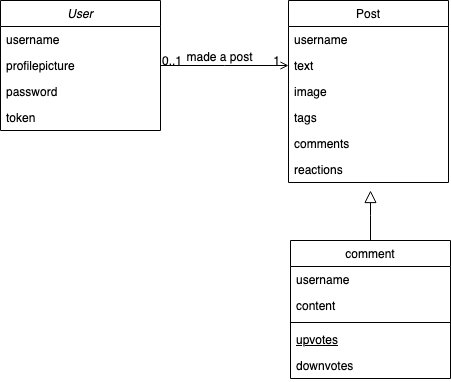

The diagram above was exported from draw.io. Its source (the exported page's mxGraphModel, read from the mxfile embedded in the PNG):
<mxGraphModel dx="794" dy="417" grid="1" gridSize="10" guides="1" tooltips="1" connect="1" arrows="1" fold="1" page="1" pageScale="1" pageWidth="827" pageHeight="1169" math="0" shadow="0">
  <root>
    <mxCell id="WIyWlLk6GJQsqaUBKTNV-0" />
    <mxCell id="WIyWlLk6GJQsqaUBKTNV-1" parent="WIyWlLk6GJQsqaUBKTNV-0" />
    <mxCell id="zkfFHV4jXpPFQw0GAbJ--0" value="User" style="swimlane;fontStyle=2;align=center;verticalAlign=top;childLayout=stackLayout;horizontal=1;startSize=26;horizontalStack=0;resizeParent=1;resizeLast=0;collapsible=1;marginBottom=0;rounded=0;shadow=0;strokeWidth=1;" parent="WIyWlLk6GJQsqaUBKTNV-1" vertex="1">
      <mxGeometry x="220" y="120" width="160" height="130" as="geometry">
        <mxRectangle x="230" y="140" width="160" height="26" as="alternateBounds" />
      </mxGeometry>
    </mxCell>
    <mxCell id="zkfFHV4jXpPFQw0GAbJ--1" value="username" style="text;align=left;verticalAlign=top;spacingLeft=4;spacingRight=4;overflow=hidden;rotatable=0;points=[[0,0.5],[1,0.5]];portConstraint=eastwest;" parent="zkfFHV4jXpPFQw0GAbJ--0" vertex="1">
      <mxGeometry y="26" width="160" height="26" as="geometry" />
    </mxCell>
    <mxCell id="zkfFHV4jXpPFQw0GAbJ--2" value="profilepicture" style="text;align=left;verticalAlign=top;spacingLeft=4;spacingRight=4;overflow=hidden;rotatable=0;points=[[0,0.5],[1,0.5]];portConstraint=eastwest;rounded=0;shadow=0;html=0;" parent="zkfFHV4jXpPFQw0GAbJ--0" vertex="1">
      <mxGeometry y="52" width="160" height="26" as="geometry" />
    </mxCell>
    <mxCell id="zkfFHV4jXpPFQw0GAbJ--3" value="password" style="text;align=left;verticalAlign=top;spacingLeft=4;spacingRight=4;overflow=hidden;rotatable=0;points=[[0,0.5],[1,0.5]];portConstraint=eastwest;rounded=0;shadow=0;html=0;" parent="zkfFHV4jXpPFQw0GAbJ--0" vertex="1">
      <mxGeometry y="78" width="160" height="26" as="geometry" />
    </mxCell>
    <mxCell id="53hQxJI8ujjuEfkmO3Vo-1" value="token" style="text;align=left;verticalAlign=top;spacingLeft=4;spacingRight=4;overflow=hidden;rotatable=0;points=[[0,0.5],[1,0.5]];portConstraint=eastwest;rounded=0;shadow=0;html=0;" vertex="1" parent="zkfFHV4jXpPFQw0GAbJ--0">
      <mxGeometry y="104" width="160" height="26" as="geometry" />
    </mxCell>
    <mxCell id="zkfFHV4jXpPFQw0GAbJ--6" value="comment" style="swimlane;fontStyle=0;align=center;verticalAlign=top;childLayout=stackLayout;horizontal=1;startSize=26;horizontalStack=0;resizeParent=1;resizeLast=0;collapsible=1;marginBottom=0;rounded=0;shadow=0;strokeWidth=1;" parent="WIyWlLk6GJQsqaUBKTNV-1" vertex="1">
      <mxGeometry x="510" y="360" width="160" height="138" as="geometry">
        <mxRectangle x="130" y="380" width="160" height="26" as="alternateBounds" />
      </mxGeometry>
    </mxCell>
    <mxCell id="zkfFHV4jXpPFQw0GAbJ--7" value="username" style="text;align=left;verticalAlign=top;spacingLeft=4;spacingRight=4;overflow=hidden;rotatable=0;points=[[0,0.5],[1,0.5]];portConstraint=eastwest;" parent="zkfFHV4jXpPFQw0GAbJ--6" vertex="1">
      <mxGeometry y="26" width="160" height="26" as="geometry" />
    </mxCell>
    <mxCell id="zkfFHV4jXpPFQw0GAbJ--8" value="content" style="text;align=left;verticalAlign=top;spacingLeft=4;spacingRight=4;overflow=hidden;rotatable=0;points=[[0,0.5],[1,0.5]];portConstraint=eastwest;rounded=0;shadow=0;html=0;" parent="zkfFHV4jXpPFQw0GAbJ--6" vertex="1">
      <mxGeometry y="52" width="160" height="26" as="geometry" />
    </mxCell>
    <mxCell id="zkfFHV4jXpPFQw0GAbJ--9" value="" style="line;html=1;strokeWidth=1;align=left;verticalAlign=middle;spacingTop=-1;spacingLeft=3;spacingRight=3;rotatable=0;labelPosition=right;points=[];portConstraint=eastwest;" parent="zkfFHV4jXpPFQw0GAbJ--6" vertex="1">
      <mxGeometry y="78" width="160" height="8" as="geometry" />
    </mxCell>
    <mxCell id="zkfFHV4jXpPFQw0GAbJ--10" value="upvotes" style="text;align=left;verticalAlign=top;spacingLeft=4;spacingRight=4;overflow=hidden;rotatable=0;points=[[0,0.5],[1,0.5]];portConstraint=eastwest;fontStyle=4" parent="zkfFHV4jXpPFQw0GAbJ--6" vertex="1">
      <mxGeometry y="86" width="160" height="26" as="geometry" />
    </mxCell>
    <mxCell id="zkfFHV4jXpPFQw0GAbJ--11" value="downvotes" style="text;align=left;verticalAlign=top;spacingLeft=4;spacingRight=4;overflow=hidden;rotatable=0;points=[[0,0.5],[1,0.5]];portConstraint=eastwest;" parent="zkfFHV4jXpPFQw0GAbJ--6" vertex="1">
      <mxGeometry y="112" width="160" height="26" as="geometry" />
    </mxCell>
    <mxCell id="zkfFHV4jXpPFQw0GAbJ--12" value="" style="endArrow=block;endSize=10;endFill=0;shadow=0;strokeWidth=1;rounded=0;edgeStyle=elbowEdgeStyle;elbow=vertical;" parent="WIyWlLk6GJQsqaUBKTNV-1" source="zkfFHV4jXpPFQw0GAbJ--6" edge="1">
      <mxGeometry width="160" relative="1" as="geometry">
        <mxPoint x="200" y="203" as="sourcePoint" />
        <mxPoint x="590" y="310" as="targetPoint" />
      </mxGeometry>
    </mxCell>
    <mxCell id="zkfFHV4jXpPFQw0GAbJ--17" value="Post" style="swimlane;fontStyle=0;align=center;verticalAlign=top;childLayout=stackLayout;horizontal=1;startSize=26;horizontalStack=0;resizeParent=1;resizeLast=0;collapsible=1;marginBottom=0;rounded=0;shadow=0;strokeWidth=1;" parent="WIyWlLk6GJQsqaUBKTNV-1" vertex="1">
      <mxGeometry x="508" y="120" width="160" height="182" as="geometry">
        <mxRectangle x="550" y="140" width="160" height="26" as="alternateBounds" />
      </mxGeometry>
    </mxCell>
    <mxCell id="zkfFHV4jXpPFQw0GAbJ--18" value="username" style="text;align=left;verticalAlign=top;spacingLeft=4;spacingRight=4;overflow=hidden;rotatable=0;points=[[0,0.5],[1,0.5]];portConstraint=eastwest;" parent="zkfFHV4jXpPFQw0GAbJ--17" vertex="1">
      <mxGeometry y="26" width="160" height="26" as="geometry" />
    </mxCell>
    <mxCell id="zkfFHV4jXpPFQw0GAbJ--19" value="text" style="text;align=left;verticalAlign=top;spacingLeft=4;spacingRight=4;overflow=hidden;rotatable=0;points=[[0,0.5],[1,0.5]];portConstraint=eastwest;rounded=0;shadow=0;html=0;" parent="zkfFHV4jXpPFQw0GAbJ--17" vertex="1">
      <mxGeometry y="52" width="160" height="26" as="geometry" />
    </mxCell>
    <mxCell id="zkfFHV4jXpPFQw0GAbJ--20" value="image" style="text;align=left;verticalAlign=top;spacingLeft=4;spacingRight=4;overflow=hidden;rotatable=0;points=[[0,0.5],[1,0.5]];portConstraint=eastwest;rounded=0;shadow=0;html=0;" parent="zkfFHV4jXpPFQw0GAbJ--17" vertex="1">
      <mxGeometry y="78" width="160" height="26" as="geometry" />
    </mxCell>
    <mxCell id="zkfFHV4jXpPFQw0GAbJ--21" value="tags" style="text;align=left;verticalAlign=top;spacingLeft=4;spacingRight=4;overflow=hidden;rotatable=0;points=[[0,0.5],[1,0.5]];portConstraint=eastwest;rounded=0;shadow=0;html=0;" parent="zkfFHV4jXpPFQw0GAbJ--17" vertex="1">
      <mxGeometry y="104" width="160" height="26" as="geometry" />
    </mxCell>
    <mxCell id="zkfFHV4jXpPFQw0GAbJ--22" value="comments" style="text;align=left;verticalAlign=top;spacingLeft=4;spacingRight=4;overflow=hidden;rotatable=0;points=[[0,0.5],[1,0.5]];portConstraint=eastwest;rounded=0;shadow=0;html=0;" parent="zkfFHV4jXpPFQw0GAbJ--17" vertex="1">
      <mxGeometry y="130" width="160" height="26" as="geometry" />
    </mxCell>
    <mxCell id="53hQxJI8ujjuEfkmO3Vo-0" value="reactions" style="text;align=left;verticalAlign=top;spacingLeft=4;spacingRight=4;overflow=hidden;rotatable=0;points=[[0,0.5],[1,0.5]];portConstraint=eastwest;rounded=0;shadow=0;html=0;" vertex="1" parent="zkfFHV4jXpPFQw0GAbJ--17">
      <mxGeometry y="156" width="160" height="26" as="geometry" />
    </mxCell>
    <mxCell id="zkfFHV4jXpPFQw0GAbJ--26" value="" style="endArrow=open;shadow=0;strokeWidth=1;rounded=0;endFill=1;edgeStyle=elbowEdgeStyle;elbow=vertical;" parent="WIyWlLk6GJQsqaUBKTNV-1" source="zkfFHV4jXpPFQw0GAbJ--0" target="zkfFHV4jXpPFQw0GAbJ--17" edge="1">
      <mxGeometry x="0.5" y="41" relative="1" as="geometry">
        <mxPoint x="380" y="192" as="sourcePoint" />
        <mxPoint x="540" y="192" as="targetPoint" />
        <mxPoint x="-40" y="32" as="offset" />
      </mxGeometry>
    </mxCell>
    <mxCell id="zkfFHV4jXpPFQw0GAbJ--27" value="0..1" style="resizable=0;align=left;verticalAlign=bottom;labelBackgroundColor=none;fontSize=12;" parent="zkfFHV4jXpPFQw0GAbJ--26" connectable="0" vertex="1">
      <mxGeometry x="-1" relative="1" as="geometry">
        <mxPoint y="4" as="offset" />
      </mxGeometry>
    </mxCell>
    <mxCell id="zkfFHV4jXpPFQw0GAbJ--28" value="1" style="resizable=0;align=right;verticalAlign=bottom;labelBackgroundColor=none;fontSize=12;" parent="zkfFHV4jXpPFQw0GAbJ--26" connectable="0" vertex="1">
      <mxGeometry x="1" relative="1" as="geometry">
        <mxPoint x="-7" y="4" as="offset" />
      </mxGeometry>
    </mxCell>
    <mxCell id="zkfFHV4jXpPFQw0GAbJ--29" value="made a post" style="text;html=1;resizable=0;points=[];;align=center;verticalAlign=middle;labelBackgroundColor=none;rounded=0;shadow=0;strokeWidth=1;fontSize=12;" parent="zkfFHV4jXpPFQw0GAbJ--26" vertex="1" connectable="0">
      <mxGeometry x="0.5" y="49" relative="1" as="geometry">
        <mxPoint x="-38" y="40" as="offset" />
      </mxGeometry>
    </mxCell>
  </root>
</mxGraphModel>